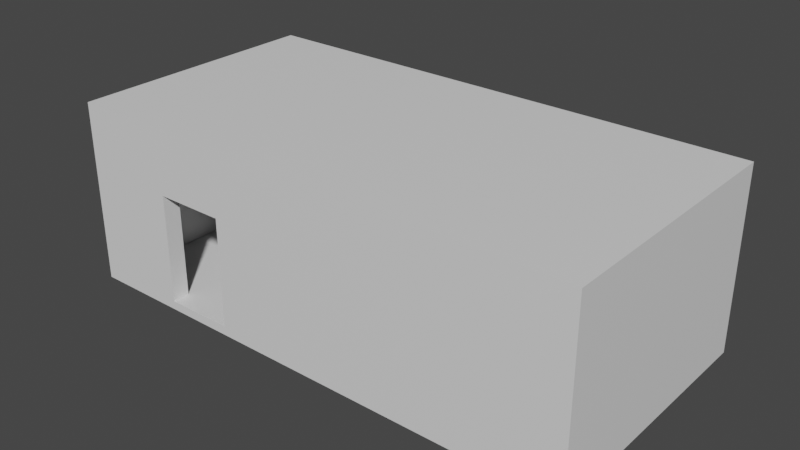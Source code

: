 # Source: Concrete_Bunker_B.blend  (saved by Blender 2.92.15; exported with 4.5.12 LTS)
import bpy
from mathutils import Matrix  # noqa: F401  (used for matrix-valued properties, if any)

bpy.ops.wm.read_factory_settings(use_empty=True)
scene = bpy.context.scene
scene.name = 'Scene'

# ---- collections
col_collection = bpy.data.collections.new('Collection'); scene.collection.children.link(col_collection)

# ---- materials (node trees are filled in below, after node groups)
mat_base = bpy.data.materials.new('Base')
mat_base.use_transparent_shadow = False

# ---- material node trees
mat_base.use_nodes = True; mat_base.node_tree.nodes.clear()
_N = mat_base.node_tree.nodes; _L = mat_base.node_tree.links
n0 = _N.new('ShaderNodeBsdfPrincipled'); n0.name = 'Principled BSDF'; n0.location = (10, 300)
n0.distribution = 'GGX'
n0.subsurface_method = 'BURLEY'
n0.inputs[3].default_value = 1.45
n0.inputs[27].default_value = (0.0, 0.0, 0.0, 1.0)
n0.inputs[28].default_value = 1.0
n1 = _N.new('ShaderNodeOutputMaterial'); n1.name = 'Material Output'; n1.location = (300, 300)
_L.new(n0.outputs[0], n1.inputs[0])
n1.is_active_output = True

# ---- world
world_world = bpy.data.worlds.new('World'); scene.world = world_world
world_world.use_nodes = True; world_world.node_tree.nodes.clear()
_N = world_world.node_tree.nodes; _L = world_world.node_tree.links
n0 = _N.new('ShaderNodeOutputWorld'); n0.name = 'World Output'; n0.location = (300, 300)
n1 = _N.new('ShaderNodeBackground'); n1.name = 'Background'; n1.location = (10, 300)
n1.inputs[0].default_value = (0.05088, 0.05088, 0.05088, 1.0)
_L.new(n1.outputs[0], n0.inputs[0])
n0.is_active_output = True
world_world.color = (0.05088, 0.05088, 0.05088)
world_world.use_sun_shadow = False
world_world.sun_shadow_jitter_overblur = 0.0

# ---- meshes
me_cube_001 = bpy.data.meshes.new('Cube.001')
me_cube_001.from_pydata([(-6.0, -3.0, 0.0), (-6.0, -3.0, 3.6), (-6.0, 3.0, 0.0), (-6.0, 3.0, 3.6), (-5.6, -3.0, 0.0), (-5.6, -3.0, 3.6), (-5.6, 3.0, 0.0), (-5.6, 3.0, 3.6), (5.6, -3.0, 0.0), (5.6, -3.0, 3.6), (5.6, 3.0, 0.0), (5.6, 3.0, 3.6), (6.0, -3.0, 0.0), (6.0, -3.0, 3.6), (6.0, 3.0, 0.0), (6.0, 3.0, 3.6), (-6.0, -3.0, 3.6), (-6.0, -3.0, 4.0), (-6.0, 3.0, 3.6), (-6.0, 3.0, 4.0), (6.0, -3.0, 3.6), (6.0, -3.0, 4.0), (6.0, 3.0, 3.6), (6.0, 3.0, 4.0), (-5.6, 2.6, 0.0), (-5.6, 2.6, 3.6), (-5.6, 3.0, 0.0), (-5.6, 3.0, 3.6), (5.6, 2.6, 0.0), (5.6, 2.6, 3.6), (5.6, 3.0, 0.0), (5.6, 3.0, 3.6), (-5.6, -3.0, 0.0), (-5.6, -3.0, 3.6), (-5.6, -2.6, 0.0), (-5.6, -2.6, 3.6), (5.6, -3.0, 0.0), (5.6, -3.0, 3.6), (5.6, -2.6, 0.0), (5.6, -2.6, 3.6), (2.8, -2.6, 0.0), (-2.2, -2.6, 0.0), (-3.8, -2.6, 0.0), (-3.8, -2.6, 3.6), (-2.2, -2.6, 3.6), (2.8, -2.6, 3.6), (-3.8, -3.0, 0.0), (-2.2, -3.0, 0.0), (2.8, -3.0, 0.0), (2.8, -3.0, 3.6), (-2.2, -3.0, 3.6), (-3.8, -3.0, 3.6), (1.2, -2.6, 0.0), (1.2, -2.6, 3.6), (1.2, -3.0, 0.0), (1.2, -3.0, 3.6), (-5.6, -3.0, 2.5), (-5.6, -2.6, 2.5), (5.6, -2.6, 2.2), (5.6, -3.0, 2.2), (2.8, -3.0, 2.2), (-2.2, -3.0, 2.5), (-3.8, -3.0, 2.5), (-3.8, -2.6, 2.5), (-2.2, -2.6, 2.5), (2.8, -2.6, 2.2), (1.2, -2.6, 2.2), (1.2, -3.0, 2.2), (5.6, -2.6, 1.15), (5.6, -3.0, 1.15), (2.8, -3.0, 1.15), (-2.2, -3.0, 1.25), (-2.2, -2.6, 1.25), (2.8, -2.6, 1.15), (1.2, -2.6, 1.15), (1.2, -3.0, 1.15), (-6.0, -3.0, -0.2), (-6.0, 3.0, -0.2), (-5.6, -3.0, -0.2), (-5.6, 3.0, -0.2), (5.6, -3.0, -0.2), (5.6, 3.0, -0.2), (6.0, -3.0, -0.2), (6.0, 3.0, -0.2), (-0.2, 2.6, 0.0), (-0.2, 2.6, 3.6), (0.2, 2.6, 0.0), (0.2, 2.6, 3.6), (0.2, -0.8, 0.0), (0.2, 0.8, 0.0), (0.2, 0.8, 3.6), (0.2, -0.8, 3.6), (-0.2, 0.8, 0.0), (-0.2, -0.8, 0.0), (-0.2, -0.8, 3.6), (-0.2, 0.8, 3.6), (0.2, -2.6, 0.0), (0.2, -2.6, 3.6), (-0.2, -2.6, 0.0), (-0.2, -2.6, 3.6), (-0.2, 2.6, 2.5), (0.2, 2.6, 2.5), (-0.2, -0.8, 2.5), (-0.2, 0.8, 2.5), (0.2, 0.8, 2.5), (0.2, -0.8, 2.5), (0.2, -2.6, 2.5), (-0.2, -2.6, 2.5), (-0.2, -0.8, 1.25), (0.2, -0.8, 1.25), (0.2, -2.6, 1.25), (-0.2, -2.6, 1.25), (1.2, -2.6, 2.2), (2.8, -2.6, 2.2), (2.8, -3.0, 2.2), (1.2, -3.0, 2.2)], [], [(0, 1, 3, 2), (2, 3, 7, 6), (6, 7, 5, 4), (4, 5, 1, 0), (12, 8, 80, 82), (7, 3, 1, 5), (8, 9, 11, 10), (10, 11, 15, 14), (14, 15, 13, 12), (12, 13, 9, 8), (2, 6, 79, 77), (15, 11, 9, 13), (16, 17, 19, 18), (18, 19, 23, 22), (22, 23, 21, 20), (20, 21, 17, 16), (18, 22, 20, 16), (23, 19, 17, 21), (24, 25, 27, 26), (26, 27, 31, 30), (30, 31, 29, 28), (28, 29, 25, 24), (26, 30, 28, 24), (31, 27, 25, 29), (56, 33, 35, 57), (65, 45, 39, 58), (58, 39, 37, 59), (62, 51, 33, 56), (40, 38, 36, 48), (43, 35, 33, 51), (39, 45, 49, 37), (53, 44, 50, 55), (44, 43, 51, 50), (34, 42, 46, 32), (63, 64, 61, 62), (52, 40, 48, 54), (59, 37, 49, 60), (67, 55, 50, 61), (61, 50, 51, 62), (57, 35, 43, 63), (63, 43, 44, 64), (66, 53, 45, 65), (64, 44, 53, 66), (60, 49, 55, 67), (41, 52, 54, 47), (45, 53, 55, 49), (73, 74, 112, 113), (72, 64, 66, 74), (74, 66, 67, 75), (62, 46, 42, 63), (34, 57, 63, 42), (71, 72, 41, 47), (75, 67, 61, 71), (69, 59, 60, 70), (46, 62, 56, 32), (68, 58, 59, 69), (73, 65, 58, 68), (32, 56, 57, 34), (40, 73, 68, 38), (38, 68, 69, 36), (36, 69, 70, 48), (54, 75, 71, 47), (61, 64, 72, 71), (52, 74, 73, 40), (41, 72, 74, 52), (48, 70, 75, 54), (70, 60, 65, 73), (60, 67, 66, 65), (8, 4, 78, 80), (77, 79, 78, 76), (81, 83, 82, 80), (78, 79, 81, 80), (0, 2, 77, 76), (6, 10, 81, 79), (10, 14, 83, 81), (4, 0, 76, 78), (14, 12, 82, 83), (4, 8, 10, 6), (100, 85, 87, 101), (103, 95, 85, 100), (90, 87, 85, 95), (97, 91, 94, 99), (91, 90, 95, 94), (86, 89, 92, 84), (104, 105, 102, 103), (107, 99, 94, 102), (102, 94, 95, 103), (101, 87, 90, 104), (104, 90, 91, 105), (105, 91, 97, 106), (88, 96, 98, 93), (109, 105, 106, 110), (110, 106, 107, 111), (103, 92, 89, 104), (86, 101, 104, 89), (108, 109, 88, 93), (111, 107, 102, 108), (92, 103, 100, 84), (84, 100, 101, 86), (98, 111, 108, 93), (102, 105, 109, 108), (88, 109, 110, 96), (112, 115, 114, 113), (70, 73, 113, 114), (74, 75, 115, 112), (75, 70, 114, 115)])
_uv = me_cube_001.uv_layers.new(name='UVMap')
_uv.uv.foreach_set('vector', [1.753, 0.3152, 1.35, 0.3152, 1.35, -0.3562, 1.753, -0.3562, -0.01473, 1.658, -0.4176, 1.658, -0.4176, 1.613, -0.01473, 1.613, 2.022, 0.9866, 1.619, 0.9866, 1.619, 0.3152, 2.022, 0.3152, 1.328, -0.9829, 0.9252, -0.9829, 0.9252, -1.028, 1.328, -1.028, 1.328, 0.3152, 1.328, 0.2704, 1.35, 0.2704, 1.35, 0.3152, 2.022, 0.9866, 2.067, 0.9866, 2.067, 1.658, 2.022, 1.658, 2.022, 1.658, 1.619, 1.658, 1.619, 0.9866, 2.022, 0.9866, -0.01473, 0.3599, -0.4176, 0.3599, -0.4176, 0.3152, -0.01473, 0.3152, 1.753, -0.3562, 1.35, -0.3562, 1.35, -1.028, 1.753, -1.028, 1.328, 0.3152, 0.9252, 0.3152, 0.9252, 0.2704, 1.328, 0.2704, -0.01473, 1.658, -0.01473, 1.613, 0.007646, 1.613, 0.007646, 1.658, 2.022, 0.3152, 2.067, 0.3152, 2.067, 0.9866, 2.022, 0.9866, 2.089, -0.3562, 2.044, -0.3562, 2.044, -1.028, 2.089, -1.028, 1.82, 0.3152, 1.776, 0.3152, 1.776, -1.028, 1.82, -1.028, 2.089, 0.3152, 2.044, 0.3152, 2.044, -0.3562, 2.089, -0.3562, 1.865, 0.3152, 1.82, 0.3152, 1.82, -1.028, 1.865, -1.028, 0.9252, -1.028, 0.9252, 0.3152, 0.2538, 0.3152, 0.2538, -1.028, -0.4176, -1.028, -0.4176, 0.3152, -1.089, 0.3152, -1.089, -1.028, -0.9994, 1.568, -0.9994, 1.971, -1.044, 1.971, -1.044, 1.568, 1.216, 1.568, 0.8133, 1.568, 0.8133, 0.3152, 1.216, 0.3152, -1.044, 1.568, -1.044, 1.971, -1.089, 1.971, -1.089, 1.568, 0.8133, 1.568, 0.4105, 1.568, 0.4105, 0.3152, 0.8133, 0.3152, 1.91, -1.028, 1.91, 0.2257, 1.865, 0.2257, 1.865, -1.028, 1.955, -1.028, 1.955, 0.2257, 1.91, 0.2257, 1.91, -1.028, -0.9099, 1.848, -0.9099, 1.971, -0.9547, 1.971, -0.9547, 1.848, 0.4464, 0.25, 0.3214, 0.25, 0.3214, 0.0, 0.4464, 0.0, -0.9547, 1.848, -0.9547, 1.971, -0.9994, 1.971, -0.9994, 1.848, 0.09821, 0.1607, 0.0, 0.1607, 0.0, 0.0, 0.09821, 0.0, 1.999, -0.7143, 1.999, -1.028, 2.044, -1.028, 2.044, -0.7143, 1.999, 0.02424, 1.999, 0.2257, 1.955, 0.2257, 1.955, 0.02424, 1.999, -1.028, 1.999, -0.7143, 1.955, -0.7143, 1.955, -1.028, 1.999, -0.5353, 1.999, -0.1548, 1.955, -0.1548, 1.955, -0.5353, 1.999, -0.1548, 1.999, 0.02424, 1.955, 0.02424, 1.955, -0.1548, -0.7756, 1.568, -0.7756, 1.77, -0.8204, 1.77, -0.8204, 1.568, -0.6861, 1.568, -0.6861, 1.747, -0.7309, 1.747, -0.7309, 1.568, 1.999, -0.5353, 1.999, -0.7143, 2.044, -0.7143, 2.044, -0.5353, 0.125, 1.0, 0.0, 1.0, 0.0, 0.75, 0.125, 0.75, 0.125, 0.6071, 0.0, 0.6071, 0.0, 0.3036, 0.09821, 0.3036, 0.09821, 0.3036, 0.0, 0.3036, 0.0, 0.1607, 0.09821, 0.1607, 0.4196, 1.0, 0.3214, 1.0, 0.3214, 0.8393, 0.4196, 0.8393, 0.4196, 0.8393, 0.3214, 0.8393, 0.3214, 0.6964, 0.4196, 0.6964, 0.4464, 0.3929, 0.3214, 0.3929, 0.3214, 0.25, 0.4464, 0.25, 0.4196, 0.6964, 0.3214, 0.6964, 0.3214, 0.3929, 0.4464, 0.3929, 0.125, 0.75, 0.0, 0.75, 0.0, 0.6071, 0.125, 0.6071, 1.999, -0.1548, 1.999, -0.5353, 2.044, -0.5353, 2.044, -0.1548, 1.999, -0.7143, 1.999, -0.5353, 1.955, -0.5353, 1.955, -0.7143, 0.5402, 0.25, 0.5402, 0.3929, 0.4464, 0.3929, 0.4464, 0.25, 0.5312, 0.6964, 0.4196, 0.6964, 0.4464, 0.3929, 0.5402, 0.3929, -0.5966, 1.568, -0.5966, 1.708, -0.6414, 1.708, -0.6414, 1.568, -0.8652, 1.848, -0.8652, 1.568, -0.8204, 1.568, -0.8204, 1.848, 0.6429, 1.0, 0.4196, 1.0, 0.4196, 0.8393, 0.6429, 0.8393, -0.8652, 1.708, -0.9099, 1.708, -0.9099, 1.568, -0.8652, 1.568, 0.2188, 0.6071, 0.125, 0.6071, 0.09821, 0.3036, 0.2098, 0.3036, 0.2188, 1.0, 0.125, 1.0, 0.125, 0.75, 0.2188, 0.75, 0.3214, 0.1607, 0.09821, 0.1607, 0.09821, 0.0, 0.3214, 0.0, -0.9547, 1.708, -0.9547, 1.848, -0.9994, 1.848, -0.9994, 1.708, 0.5402, 0.25, 0.4464, 0.25, 0.4464, 0.0, 0.5402, 0.0, -0.9099, 1.568, -0.9099, 1.848, -0.9547, 1.848, -0.9547, 1.568, 0.6429, 0.25, 0.5402, 0.25, 0.5402, 0.0, 0.6429, 0.0, -0.9547, 1.568, -0.9547, 1.708, -0.9994, 1.708, -0.9994, 1.568, 0.3214, 1.0, 0.2188, 1.0, 0.2188, 0.75, 0.3214, 0.75, 0.3214, 0.6071, 0.2188, 0.6071, 0.2098, 0.3036, 0.3214, 0.3036, -0.8652, 1.848, -0.9099, 1.848, -0.9099, 1.708, -0.8652, 1.708, 0.6429, 0.3929, 0.5402, 0.3929, 0.5402, 0.25, 0.6429, 0.25, 0.6429, 0.6964, 0.5312, 0.6964, 0.5402, 0.3929, 0.6429, 0.3929, 0.3214, 0.75, 0.2188, 0.75, 0.2188, 0.6071, 0.3214, 0.6071, -0.5518, 1.568, -0.5518, 1.708, -0.5966, 1.708, -0.5966, 1.568, -0.6861, 1.747, -0.6861, 1.568, -0.6414, 1.568, -0.6414, 1.747, 1.328, 0.2704, 1.328, -0.9829, 1.35, -0.9829, 1.35, 0.2704, 0.2538, -1.028, 0.2538, -0.9829, -0.4176, -0.9829, -0.4176, -1.028, 0.2538, 0.2704, 0.2538, 0.3152, -0.4176, 0.3152, -0.4176, 0.2704, -0.4176, -0.9829, 0.2538, -0.9829, 0.2538, 0.2704, -0.4176, 0.2704, 1.753, 0.3152, 1.753, -0.3562, 1.776, -0.3562, 1.776, 0.3152, -0.01473, 1.613, -0.01473, 0.3599, 0.007646, 0.3599, 0.007646, 1.613, -0.01473, 0.3599, -0.01473, 0.3152, 0.007646, 0.3152, 0.007646, 0.3599, 1.328, -0.9829, 1.328, -1.028, 1.35, -1.028, 1.35, -0.9829, 1.753, -0.3562, 1.753, -1.028, 1.776, -1.028, 1.776, -0.3562, -1.089, 1.568, -1.089, 0.3152, -0.4176, 0.3152, -0.4176, 1.568, -0.9099, 1.848, -0.9099, 1.971, -0.9547, 1.971, -0.9547, 1.848, 1.339, 0.5166, 1.216, 0.5166, 1.216, 0.3152, 1.339, 0.3152, 1.999, 0.02424, 1.999, 0.2257, 1.955, 0.2257, 1.955, 0.02424, 1.999, -0.5353, 1.999, -0.1548, 1.955, -0.1548, 1.955, -0.5353, 1.999, -0.1548, 1.999, 0.02424, 1.955, 0.02424, 1.955, -0.1548, -0.7756, 1.568, -0.7756, 1.77, -0.8204, 1.77, -0.8204, 1.568, -0.6861, 1.568, -0.6861, 1.747, -0.7309, 1.747, -0.7309, 1.568, 1.339, 1.076, 1.216, 1.076, 1.216, 0.6956, 1.339, 0.6956, 1.339, 0.6956, 1.216, 0.6956, 1.216, 0.5166, 1.339, 0.5166, 0.1307, 1.568, 0.007646, 1.568, 0.007646, 1.367, 0.1307, 1.367, 0.1307, 1.367, 0.007646, 1.367, 0.007646, 1.188, 0.1307, 1.188, 0.1307, 1.188, 0.007646, 1.188, 0.007646, 0.8075, 0.1307, 0.8075, 1.999, -0.1548, 1.999, -0.5353, 2.044, -0.5353, 2.044, -0.1548, 0.2706, 1.188, 0.1307, 1.188, 0.1307, 0.8075, 0.2706, 0.8075, -0.5966, 1.568, -0.5966, 1.708, -0.6414, 1.708, -0.6414, 1.568, -0.8652, 1.848, -0.8652, 1.568, -0.8204, 1.568, -0.8204, 1.848, 0.4105, 1.568, 0.1307, 1.568, 0.1307, 1.367, 0.4105, 1.367, -0.8652, 1.708, -0.9099, 1.708, -0.9099, 1.568, -0.8652, 1.568, 1.479, 1.076, 1.339, 1.076, 1.339, 0.6956, 1.479, 0.6956, 1.619, 0.5166, 1.339, 0.5166, 1.339, 0.3152, 1.619, 0.3152, -0.9099, 1.568, -0.9099, 1.848, -0.9547, 1.848, -0.9547, 1.568, 1.619, 1.076, 1.479, 1.076, 1.479, 0.6956, 1.619, 0.6956, -0.8652, 1.848, -0.9099, 1.848, -0.9099, 1.708, -0.8652, 1.708, 0.4105, 1.188, 0.2706, 1.188, 0.2706, 0.8075, 0.4105, 0.8075, -0.7309, 1.747, -0.7756, 1.747, -0.7756, 1.568, -0.7309, 1.568, -0.5518, 1.568, -0.5966, 1.568, -0.5966, 1.568, -0.5518, 1.568, -0.5966, 1.568, -0.6414, 1.568, -0.6414, 1.568, -0.5966, 1.568, 0.2188, 0.6071, 0.2188, 0.75, 0.125, 0.75, 0.125, 0.6071])
me_cube_001.materials.append(mat_base)
me_cube_001.use_remesh_fix_poles = True
me_cube_001.use_remesh_preserve_attributes = False
me_cube_001.use_mirror_vertex_groups = False
me_cube_001.update()

# ---- objects
ob_cube = bpy.data.objects.new('Cube', me_cube_001)

# ---- transforms, parenting, visibility, modifiers, constraints
ob_cube.location = (0.0, 0.0, 0.0)
ob_cube.lineart.crease_threshold = 0.0

# ---- collection membership
col_collection.objects.link(ob_cube)

# ---- scene / render settings (as saved in the file)
scene.frame_start = 1; scene.frame_end = 250; scene.frame_set(2)
scene.render.engine = 'BLENDER_EEVEE_NEXT'
scene.cycles.use_denoising = False
scene.cycles.samples = 128
scene.cycles.sampling_pattern = 'TABULATED_SOBOL'
scene.cycles.use_adaptive_sampling = False
scene.cycles.use_light_tree = False
scene.view_settings.view_transform = 'Filmic'
bpy.context.view_layer.update()

# ---- added for rendering (the .blend has no active camera and no usable light): camera, sun
cam_auto = bpy.data.cameras.new('AutoCamera')
cam_auto.lens = 50.0
cam_auto.sensor_width = 36.0
cam_auto.clip_end = 1000.0
ob_auto_camera = bpy.data.objects.new('AutoCamera', cam_auto)
scene.collection.objects.link(ob_auto_camera)
ob_auto_camera.location = (13.0072, -15.6087, 12.3058)
ob_auto_camera.rotation_euler = (1.09748, -7.21219e-08, 0.694738)
scene.camera = ob_auto_camera
light_auto_sun = bpy.data.lights.new('AutoSun', 'SUN')
light_auto_sun.energy = 3.0
light_auto_sun.angle = 0.0523599
ob_auto_sun = bpy.data.objects.new('AutoSun', light_auto_sun)
scene.collection.objects.link(ob_auto_sun)
ob_auto_sun.rotation_euler = (0.872665, 0.174533, 0.523599)
bpy.context.view_layer.update()
